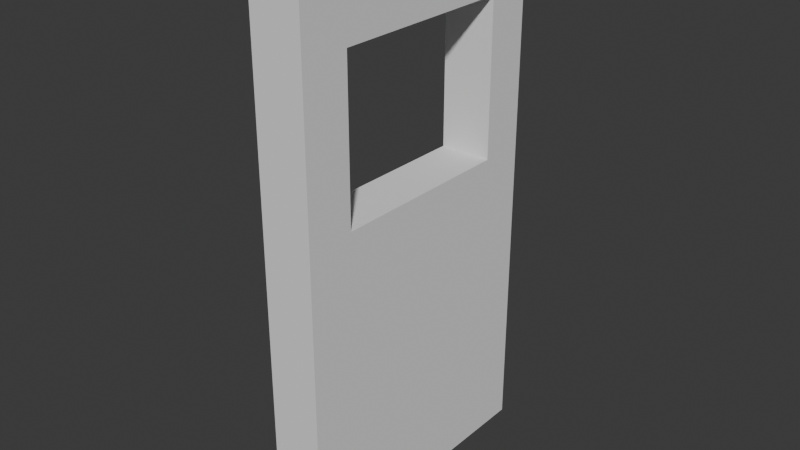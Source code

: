 # Source: InteractableDoor.blend  (saved by Blender 4.5.90; exported with 4.5.12 LTS)
import bpy
from mathutils import Matrix  # noqa: F401  (used for matrix-valued properties, if any)

bpy.ops.wm.read_factory_settings(use_empty=True)
scene = bpy.context.scene
scene.name = 'Scene'

# ---- collections
col_collection = bpy.data.collections.new('Collection'); scene.collection.children.link(col_collection)

# ---- world
world_world = bpy.data.worlds.new('World'); scene.world = world_world
world_world.use_nodes = True; world_world.node_tree.nodes.clear()
_N = world_world.node_tree.nodes; _L = world_world.node_tree.links
n0 = _N.new('ShaderNodeOutputWorld'); n0.name = 'World Output'; n0.location = (200, 100)
n1 = _N.new('ShaderNodeBackground'); n1.name = 'Background'; n1.location = (-200, 100)
n1.inputs[0].default_value = (0.05088, 0.05088, 0.05088, 1.0)
_L.new(n1.outputs[0], n0.inputs[0])
n0.is_active_output = True
world_world.color = (0.05088, 0.05088, 0.05088)
world_world.sun_shadow_jitter_overblur = 0.0

# ---- meshes
me_cube_005 = bpy.data.meshes.new('Cube.005')
me_cube_005.from_pydata([(-0.02434, 0.2493, -1.431e-06), (-0.02434, 0.2493, 2.0), (0.02566, 0.2493, -1.431e-06), (-0.02434, -0.02434, -1.192e-07), (-0.02434, -0.02434, 2.0), (0.02566, -0.02434, -1.192e-07), (-0.02434, 0.2493, 5.25), (-0.02434, -0.02434, 5.25), (0.02566, 0.2493, -4.172e-07), (0.02566, -0.02434, 2.0), (0.02566, 0.2493, 2.0), (0.02566, 0.2493, 5.25), (0.02566, -0.02434, 9.537e-07), (0.02566, -0.02434, 5.25), (-0.02434, 0.0225, 2.0), (0.02566, 0.0225, 2.0), (-0.02434, 0.0225, -2.98e-07), (0.02566, 0.0225, -2.98e-07), (-0.02434, 0.0225, 5.25), (0.02566, 0.0225, 5.25), (0.02566, 0.0225, 7.153e-07), (0.02566, 0.205, 2.0), (-0.02434, 0.205, -1.132e-06), (0.02566, 0.205, -1.132e-06), (-0.02434, 0.205, 5.25), (-0.02434, 0.205, 2.0), (0.02566, 0.205, 5.25), (0.02566, 0.205, -1.192e-07), (-0.02434, 0.2493, 4.5), (-0.02434, -0.02434, 4.5), (0.02566, 0.2493, 4.5), (0.02566, -0.02434, 4.5), (-0.02434, 0.0225, 4.5), (0.02566, 0.0225, 4.5), (-0.02434, 0.205, 4.5), (0.02566, 0.205, 4.5), (-0.02434, 0.2493, 3.0), (-0.02434, -0.02434, 3.0), (0.02566, 0.2493, 3.0), (0.02566, -0.02434, 3.0), (-0.02434, 0.0225, 3.0), (0.02566, 0.0225, 3.0), (-0.02434, 0.205, 3.0), (0.02566, 0.205, 3.0)], [], [(38, 10, 1, 36), (0, 1, 10, 8, 2), (35, 30, 11, 26), (14, 16, 3, 4), (21, 27, 8, 10), (31, 13, 7, 29), (24, 26, 11, 6), (16, 17, 5, 3), (3, 5, 12, 9, 4), (32, 29, 7, 18), (34, 32, 18, 24), (22, 23, 17, 16), (7, 13, 19, 18), (9, 12, 20, 15), (25, 22, 16, 14), (31, 33, 19, 13), (1, 0, 22, 25), (0, 2, 23, 22), (28, 34, 24, 6), (18, 19, 26, 24), (15, 20, 27, 21), (33, 35, 26, 19), (34, 42, 43, 35), (36, 42, 34, 28), (39, 41, 33, 31), (40, 41, 43, 42), (40, 37, 29, 32), (39, 31, 29, 37), (43, 38, 30, 35), (11, 30, 28, 6), (21, 10, 38, 43), (9, 39, 37, 4), (14, 4, 37, 40), (25, 14, 40, 42), (9, 15, 41, 39), (1, 25, 42, 36), (15, 21, 43, 41), (30, 38, 36, 28), (35, 33, 32, 34), (32, 33, 41, 40)])
_uv = me_cube_005.uv_layers.new(name='UVMap')
_uv.uv.foreach_set('vector', [0.7863, 0.5238, 0.7863, 0.5238, 0.625, 0.3514, 0.625, 0.3514, 0.625, 0.3514, 0.625, 0.3514, 0.7863, 0.5238, 0.0, 0.0, 0.0, 0.0, 0.7892, 0.5238, 0.7863, 0.5238, 0.7863, 0.5238, 0.7892, 0.5238, 0.625, 0.345, 0.625, 0.345, 0.625, 0.3385, 0.625, 0.3385, 0.7892, 0.5238, 0.0, 0.0, 0.0, 0.0, 0.7863, 0.5238, 0.7978, 0.5238, 0.7978, 0.5238, 0.625, 0.3385, 0.625, 0.3385, 0.625, 0.3482, 0.7892, 0.5238, 0.7863, 0.5238, 0.625, 0.3514, 0.625, 0.345, 0.0, 0.0, 0.0, 0.0, 0.625, 0.3385, 0.625, 0.3385, 0.0, 0.0, 0.0, 0.0, 0.7978, 0.5238, 0.625, 0.3385, 0.625, 0.345, 0.625, 0.3385, 0.625, 0.3385, 0.625, 0.345, 0.625, 0.3482, 0.625, 0.345, 0.625, 0.345, 0.625, 0.3482, 0.625, 0.3482, 0.0, 0.0, 0.0, 0.0, 0.625, 0.345, 0.625, 0.3385, 0.7978, 0.5238, 0.792, 0.5238, 0.625, 0.345, 0.7978, 0.5238, 0.0, 0.0, 0.0, 0.0, 0.792, 0.5238, 0.625, 0.3482, 0.625, 0.3482, 0.625, 0.345, 0.625, 0.345, 0.7978, 0.5238, 0.792, 0.5238, 0.792, 0.5238, 0.7978, 0.5238, 0.625, 0.3514, 0.625, 0.3514, 0.625, 0.3482, 0.625, 0.3482, 0.625, 0.3514, 0.0, 0.0, 0.0, 0.0, 0.625, 0.3482, 0.625, 0.3514, 0.625, 0.3482, 0.625, 0.3482, 0.625, 0.3514, 0.625, 0.345, 0.792, 0.5238, 0.7892, 0.5238, 0.625, 0.3482, 0.792, 0.5238, 0.0, 0.0, 0.0, 0.0, 0.7892, 0.5238, 0.792, 0.5238, 0.7892, 0.5238, 0.7892, 0.5238, 0.792, 0.5238, 0.625, 0.3482, 0.625, 0.3482, 0.7892, 0.5238, 0.7892, 0.5238, 0.625, 0.3514, 0.625, 0.3482, 0.625, 0.3482, 0.625, 0.3514, 0.7978, 0.5238, 0.792, 0.5238, 0.792, 0.5238, 0.7978, 0.5238, 0.625, 0.345, 0.792, 0.5238, 0.7892, 0.5238, 0.625, 0.3482, 0.625, 0.345, 0.625, 0.3385, 0.625, 0.3385, 0.625, 0.345, 0.7978, 0.5238, 0.7978, 0.5238, 0.625, 0.3385, 0.625, 0.3385, 0.7892, 0.5238, 0.7863, 0.5238, 0.7863, 0.5238, 0.7892, 0.5238, 0.7863, 0.5238, 0.7863, 0.5238, 0.625, 0.3514, 0.625, 0.3514, 0.7892, 0.5238, 0.7863, 0.5238, 0.7863, 0.5238, 0.7892, 0.5238, 0.7978, 0.5238, 0.7978, 0.5238, 0.625, 0.3385, 0.625, 0.3385, 0.625, 0.345, 0.625, 0.3385, 0.625, 0.3385, 0.625, 0.345, 0.625, 0.3482, 0.625, 0.345, 0.625, 0.345, 0.625, 0.3482, 0.7978, 0.5238, 0.792, 0.5238, 0.792, 0.5238, 0.7978, 0.5238, 0.625, 0.3514, 0.625, 0.3482, 0.625, 0.3482, 0.625, 0.3514, 0.792, 0.5238, 0.7892, 0.5238, 0.7892, 0.5238, 0.792, 0.5238, 0.7863, 0.5238, 0.7863, 0.5238, 0.625, 0.3514, 0.625, 0.3514, 0.7892, 0.5238, 0.792, 0.5238, 0.625, 0.345, 0.625, 0.3482, 0.625, 0.345, 0.792, 0.5238, 0.792, 0.5238, 0.625, 0.345])
me_cube_005.update()

# ---- objects
ob_cube_001 = bpy.data.objects.new('Cube.001', me_cube_005)

# ---- transforms, parenting, visibility, modifiers, constraints
ob_cube_001.location = (0.0, 0.0, 0.0)
ob_cube_001.scale = (2.0, 2.0, 0.2)

# ---- collection membership
col_collection.objects.link(ob_cube_001)

# ---- scene / render settings (as saved in the file)
scene.frame_start = 1; scene.frame_end = 250; scene.frame_set(2)
scene.render.engine = 'BLENDER_EEVEE_NEXT'
bpy.context.view_layer.update()

# ---- added for rendering (the .blend has no active camera and no usable light): camera, sun
cam_auto = bpy.data.cameras.new('AutoCamera')
cam_auto.lens = 50.0
cam_auto.sensor_width = 36.0
cam_auto.clip_end = 1000.0
ob_auto_camera = bpy.data.objects.new('AutoCamera', cam_auto)
scene.collection.objects.link(ob_auto_camera)
ob_auto_camera.location = (1.10078, -1.09436, 1.40457)
ob_auto_camera.rotation_euler = (1.09748, -7.21219e-08, 0.694738)
scene.camera = ob_auto_camera
light_auto_sun = bpy.data.lights.new('AutoSun', 'SUN')
light_auto_sun.energy = 3.0
light_auto_sun.angle = 0.0523599
ob_auto_sun = bpy.data.objects.new('AutoSun', light_auto_sun)
scene.collection.objects.link(ob_auto_sun)
ob_auto_sun.rotation_euler = (0.872665, 0.174533, 0.523599)
bpy.context.view_layer.update()
